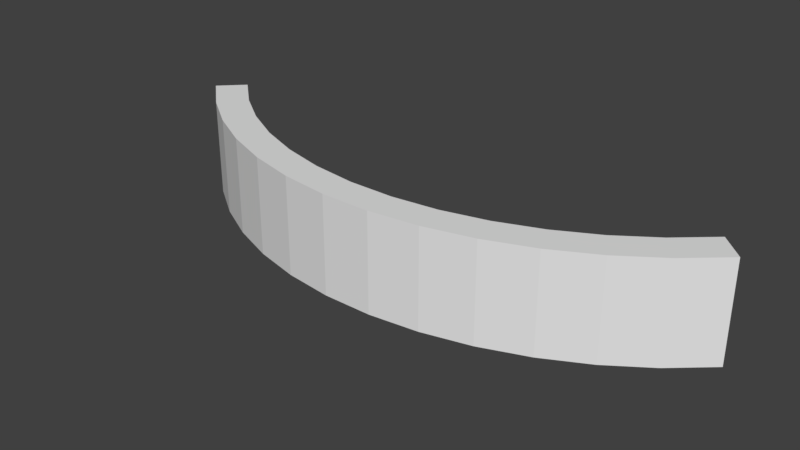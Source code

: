 # Source: RoadCorner.blend  (saved by Blender 2.78.0; exported with 4.5.12 LTS)
import bpy
from mathutils import Matrix  # noqa: F401  (used for matrix-valued properties, if any)

bpy.ops.wm.read_factory_settings(use_empty=True)
scene = bpy.context.scene
scene.name = 'Scene'

# ---- collections
col_collection_1 = bpy.data.collections.new('Collection 1'); scene.collection.children.link(col_collection_1)

# ---- world
world_world = bpy.data.worlds.new('World'); scene.world = world_world
world_world.color = (0.05088, 0.05088, 0.05088)
world_world.use_sun_shadow = False
world_world.sun_shadow_jitter_overblur = 0.0
world_world.cycles.sampling_method = 'MANUAL'

# ---- meshes
me_cube_005 = bpy.data.meshes.new('Cube.005')
me_cube_005.from_pydata([(-9.425, -0.5, -1.5), (-9.425, -0.5, 1.5), (-9.425, 0.5, -1.5), (-9.425, 0.5, 1.5), (9.425, -0.5, -1.5), (9.425, -0.5, 1.5), (9.425, 0.5, -1.5), (9.425, 0.5, 1.5), (7.975, 0.5, -1.5), (6.525, 0.5, -1.5), (5.075, 0.5, -1.5), (3.625, 0.5, -1.5), (2.175, 0.5, -1.5), (0.725, 0.5, -1.5), (-0.725, 0.5, -1.5), (-2.175, 0.5, -1.5), (-3.625, 0.5, -1.5), (-5.075, 0.5, -1.5), (-6.525, 0.5, -1.5), (-7.975, 0.5, -1.5), (-7.975, 0.5, 1.5), (-6.525, 0.5, 1.5), (-5.075, 0.5, 1.5), (-3.625, 0.5, 1.5), (-2.175, 0.5, 1.5), (-0.725, 0.5, 1.5), (0.725, 0.5, 1.5), (2.175, 0.5, 1.5), (3.625, 0.5, 1.5), (5.075, 0.5, 1.5), (6.525, 0.5, 1.5), (7.975, 0.5, 1.5), (-7.975, -0.5, -1.5), (-6.525, -0.5, -1.5), (-5.075, -0.5, -1.5), (-3.625, -0.5, -1.5), (-2.175, -0.5, -1.5), (-0.725, -0.5, -1.5), (0.725, -0.5, -1.5), (2.175, -0.5, -1.5), (3.625, -0.5, -1.5), (5.075, -0.5, -1.5), (6.525, -0.5, -1.5), (7.975, -0.5, -1.5), (7.975, -0.5, 1.5), (6.525, -0.5, 1.5), (5.075, -0.5, 1.5), (3.625, -0.5, 1.5), (2.175, -0.5, 1.5), (0.725, -0.5, 1.5), (-0.725, -0.5, 1.5), (-2.175, -0.5, 1.5), (-3.625, -0.5, 1.5), (-5.075, -0.5, 1.5), (-6.525, -0.5, 1.5), (-7.975, -0.5, 1.5)], [], [(0, 1, 3, 2), (8, 31, 7, 6), (6, 7, 5, 4), (32, 55, 1, 0), (8, 6, 4, 43), (20, 3, 1, 55), (7, 31, 44, 5), (31, 30, 45, 44), (30, 29, 46, 45), (29, 28, 47, 46), (28, 27, 48, 47), (27, 26, 49, 48), (26, 25, 50, 49), (25, 24, 51, 50), (24, 23, 52, 51), (23, 22, 53, 52), (22, 21, 54, 53), (21, 20, 55, 54), (2, 19, 32, 0), (19, 18, 33, 32), (18, 17, 34, 33), (17, 16, 35, 34), (16, 15, 36, 35), (15, 14, 37, 36), (14, 13, 38, 37), (13, 12, 39, 38), (12, 11, 40, 39), (11, 10, 41, 40), (10, 9, 42, 41), (9, 8, 43, 42), (4, 5, 44, 43), (43, 44, 45, 42), (42, 45, 46, 41), (41, 46, 47, 40), (40, 47, 48, 39), (39, 48, 49, 38), (38, 49, 50, 37), (37, 50, 51, 36), (36, 51, 52, 35), (35, 52, 53, 34), (34, 53, 54, 33), (33, 54, 55, 32), (2, 3, 20, 19), (19, 20, 21, 18), (18, 21, 22, 17), (17, 22, 23, 16), (16, 23, 24, 15), (15, 24, 25, 14), (14, 25, 26, 13), (13, 26, 27, 12), (12, 27, 28, 11), (11, 28, 29, 10), (10, 29, 30, 9), (9, 30, 31, 8)])
me_cube_005.use_remesh_preserve_volume = False
me_cube_005.use_remesh_preserve_attributes = False
me_cube_005.use_mirror_vertex_groups = False
me_cube_005.update()

# ---- objects
ob_cube = bpy.data.objects.new('Cube', me_cube_005)

# ---- transforms, parenting, visibility, modifiers, constraints
ob_cube.location = (0.0, 0.0, 0.0)
ob_cube.lineart.crease_threshold = 0.0
_m = ob_cube.modifiers.new('SimpleDeform', 'SIMPLE_DEFORM')
_m.deform_method = 'BEND'
_m.deform_axis = 'Z'
_m.factor = 1.571
_m.angle = 1.571

# ---- collection membership
col_collection_1.objects.link(ob_cube)

# ---- scene / render settings (as saved in the file)
scene.frame_start = 1; scene.frame_end = 250; scene.frame_set(1)
scene.render.engine = 'BLENDER_EEVEE_NEXT'
scene.render.resolution_percentage = 50
scene.render.dither_intensity = 0.0
scene.cycles.use_denoising = False
scene.cycles.samples = 128
scene.cycles.sampling_pattern = 'TABULATED_SOBOL'
scene.cycles.light_sampling_threshold = 0.0
scene.cycles.use_adaptive_sampling = False
scene.cycles.use_light_tree = False
scene.cycles.blur_glossy = 0.0
scene.cycles.sample_clamp_indirect = 0.0
scene.view_settings.view_transform = 'Standard'
bpy.context.view_layer.update()

# ---- added for rendering (the .blend has no active camera and no usable light): camera, sun
cam_auto = bpy.data.cameras.new('AutoCamera')
cam_auto.lens = 50.0
cam_auto.sensor_width = 36.0
cam_auto.clip_end = 1000.0
ob_auto_camera = bpy.data.objects.new('AutoCamera', cam_auto)
scene.collection.objects.link(ob_auto_camera)
ob_auto_camera.location = (17.0699, -18.7884, 13.6559)
ob_auto_camera.rotation_euler = (1.09748, -7.21219e-08, 0.694738)
scene.camera = ob_auto_camera
light_auto_sun = bpy.data.lights.new('AutoSun', 'SUN')
light_auto_sun.energy = 3.0
light_auto_sun.angle = 0.0523599
ob_auto_sun = bpy.data.objects.new('AutoSun', light_auto_sun)
scene.collection.objects.link(ob_auto_sun)
ob_auto_sun.rotation_euler = (0.872665, 0.174533, 0.523599)
bpy.context.view_layer.update()
